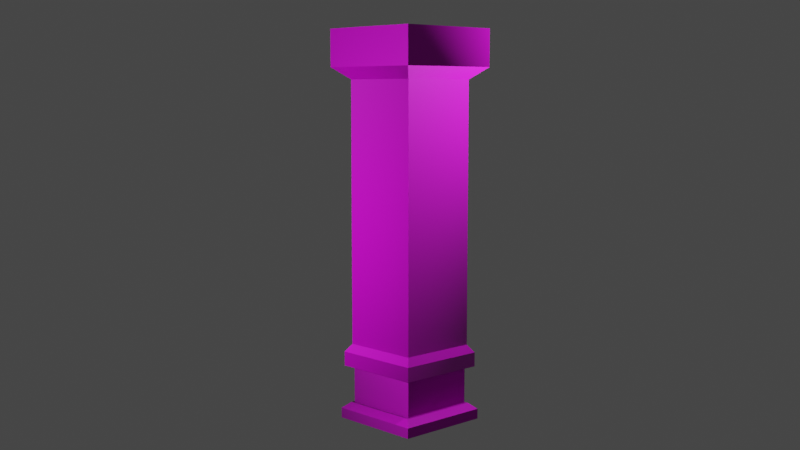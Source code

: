 # Source: pillar.blend  (saved by Blender 2.92.15; exported with 4.5.12 LTS)
import bpy
from mathutils import Matrix  # noqa: F401  (used for matrix-valued properties, if any)

bpy.ops.wm.read_factory_settings(use_empty=True)
scene = bpy.context.scene
scene.name = 'Scene'

# ---- collections
col_collection = bpy.data.collections.new('Collection'); scene.collection.children.link(col_collection)

# ---- images (referenced by path relative to the original .blend; pixels are not part of the script)
import os
ASSET_DIR = os.environ.get("B2B_ASSET_DIR", "")  # directory of the original .blend (textures are referenced by path, not embedded)
HERE = os.path.dirname(os.path.abspath(__file__))  # packed textures are extracted next to this script under _unpacked/

def load_image(name, relpath, width, height, colorspace="sRGB"):
    """Load a texture the original file referenced (path relative to the .blend, or extracted next to this script)."""
    p = next((c for c in (os.path.join(HERE, relpath), os.path.join(ASSET_DIR, relpath)) if relpath and os.path.exists(c)), "")
    if p:
        img = bpy.data.images.load(p, check_existing=True)
        img.name = name
    else:  # same state as the original file: an image datablock whose file is absent (Cycles renders it pink)
        img = bpy.data.images.new(name, width, height)
        img.source = "FILE"
        img.filepath = "//" + (relpath or name)
    img.colorspace_settings.name = colorspace
    return img
img_tiles093_1k_displacement_jpg = load_image('Tiles093_1K_Displacement.jpg', 'Tiles093_1K_Displacement.jpg', 1024, 1024, 'sRGB')
img_tiles093_1k_color_jpg = load_image('Tiles093_1K_Color.jpg', 'Tiles093_1K_Color.jpg', 1024, 1024, 'sRGB')
img_tiles093_1k_ambientocclusion_jpg = load_image('Tiles093_1K_AmbientOcclusion.jpg', 'Tiles093_1K_AmbientOcclusion.jpg', 1024, 1024, 'sRGB')
img_tiles093_1k_roughness_jpg = load_image('Tiles093_1K_Roughness.jpg', 'Tiles093_1K_Roughness.jpg', 1024, 1024, 'sRGB')
img_tiles093_1k_normal_jpg = load_image('Tiles093_1K_Normal.jpg', 'Tiles093_1K_Normal.jpg', 1024, 1024, 'sRGB')

# ---- materials (node trees are filled in below, after node groups)
mat_material_001 = bpy.data.materials.new('Material.001')
mat_material_001.use_transparent_shadow = False

# ---- material node trees
mat_material_001.use_nodes = True; mat_material_001.node_tree.nodes.clear()
_N = mat_material_001.node_tree.nodes; _L = mat_material_001.node_tree.links
n0 = _N.new('ShaderNodeBsdfPrincipled'); n0.name = 'Principled BSDF'; n0.location = (66, 300)
n0.distribution = 'GGX'
n0.subsurface_method = 'BURLEY'
n0.inputs[3].default_value = 1.45
n0.inputs[27].default_value = (0.0, 0.0, 0.0, 1.0)
n0.inputs[28].default_value = 1.0
n1 = _N.new('ShaderNodeOutputMaterial'); n1.name = 'Material Output'; n1.location = (1065, 314)
n2 = _N.new('ShaderNodeVectorDisplacement'); n2.name = 'Vector Displacement'; n2.location = (674, 67)
n2.width = 116
n2.inputs[2].default_value = 0.4
n3 = _N.new('ShaderNodeTexImage'); n3.name = 'Image Texture.001'; n3.location = (336, 65)
n3.image = img_tiles093_1k_displacement_jpg
n4 = _N.new('ShaderNodeTexImage'); n4.name = 'Image Texture'; n4.location = (-875, 686)
n4.image = img_tiles093_1k_color_jpg
n5 = _N.new('ShaderNodeMix'); n5.name = 'Mix'; n5.location = (-397, 430)
n5.data_type = 'RGBA'
n5.blend_type = 'OVERLAY'
n6 = _N.new('ShaderNodeTexImage'); n6.name = 'Image Texture.003'; n6.location = (-871, 406)
n6.image = img_tiles093_1k_ambientocclusion_jpg
n7 = _N.new('ShaderNodeTexImage'); n7.name = 'Image Texture.002'; n7.location = (-505, 51)
n7.image = img_tiles093_1k_roughness_jpg
n8 = _N.new('ShaderNodeTexImage'); n8.name = 'Image Texture.004'; n8.location = (-720, -270)
n8.image = img_tiles093_1k_normal_jpg
n9 = _N.new('ShaderNodeNormalMap'); n9.name = 'Normal Map'; n9.location = (-300, -226)
n10 = _N.new('ShaderNodeMath'); n10.name = 'Math'; n10.location = (-154, 39)
n10.operation = 'MULTIPLY'
n10.inputs[1].default_value = 2.0
n10.inputs[2].default_value = 0.0
_L.new(n0.outputs[0], n1.inputs[0])
_L.new(n3.outputs[0], n2.inputs[0])
_L.new(n2.outputs[0], n1.inputs[2])
_L.new(n7.outputs[0], n10.inputs[0])
_L.new(n4.outputs[0], n5.inputs[6])
_L.new(n6.outputs[0], n5.inputs[7])
_L.new(n5.outputs[2], n0.inputs[0])
_L.new(n8.outputs[0], n9.inputs[1])
_L.new(n9.outputs[0], n0.inputs[5])
_L.new(n10.outputs[0], n0.inputs[2])
n1.is_active_output = True

# ---- world
world_world = bpy.data.worlds.new('World'); scene.world = world_world
world_world.use_nodes = True; world_world.node_tree.nodes.clear()
_N = world_world.node_tree.nodes; _L = world_world.node_tree.links
n0 = _N.new('ShaderNodeOutputWorld'); n0.name = 'World Output'; n0.location = (300, 300)
n1 = _N.new('ShaderNodeBackground'); n1.name = 'Background'; n1.location = (10, 300)
n1.inputs[0].default_value = (0.05088, 0.05088, 0.05088, 1.0)
_L.new(n1.outputs[0], n0.inputs[0])
n0.is_active_output = True
world_world.color = (0.05088, 0.05088, 0.05088)
world_world.use_sun_shadow = False
world_world.sun_shadow_jitter_overblur = 0.0

# ---- cameras
cam_camera = bpy.data.cameras.new('Camera')
cam_camera.clip_end = 100.0
cam_camera.ortho_scale = 7.314

# ---- lights
light_light = bpy.data.lights.new('Light', 'POINT')
light_light.transmission_factor = 0.0
light_light.energy = 1000.0
light_light.shadow_soft_size = 0.1
light_light.shadow_maximum_resolution = 0.006
light_light.use_absolute_resolution = True
light_light_001 = bpy.data.lights.new('Light.001', 'POINT')
light_light_001.transmission_factor = 0.0
light_light_001.energy = 1000.0
light_light_001.shadow_soft_size = 0.1
light_light_001.shadow_maximum_resolution = 0.006
light_light_001.use_absolute_resolution = True

# ---- meshes
me_plane = bpy.data.meshes.new('Plane')
me_plane.from_pydata([(-1.0, -1.0, 0.0), (1.0, -1.0, 0.0), (-1.0, 1.0, 0.0), (1.0, 1.0, 0.0), (-0.8058, 0.8058, 0.335), (-0.8058, -0.8058, 0.335), (0.8058, -0.8058, 0.335), (0.8058, 0.8058, 0.335), (-1.0, 1.0, 0.209), (-1.0, -1.0, 0.209), (1.0, -1.0, 0.209), (1.0, 1.0, 0.209), (-0.8555, 0.8555, 0.335), (-0.8555, -0.8555, 0.335), (0.8555, -0.8555, 0.335), (0.8555, 0.8555, 0.335), (-0.951, 0.951, 1.109), (-0.951, -0.951, 1.109), (0.951, -0.951, 1.109), (0.951, 0.951, 1.109), (-0.8058, 0.8058, 1.109), (-0.8058, -0.8058, 1.109), (0.8058, -0.8058, 1.109), (0.8058, 0.8058, 1.109), (-0.951, 0.951, 1.404), (-0.951, -0.951, 1.404), (0.951, -0.951, 1.404), (0.951, 0.951, 1.404), (-0.8355, 0.8355, 1.567), (-0.8355, -0.8355, 1.567), (0.8355, -0.8355, 1.567), (0.8355, 0.8355, 1.567), (-0.8355, 0.8355, 6.993), (-0.8355, -0.8355, 6.993), (0.8355, -0.8355, 6.993), (0.8355, 0.8355, 6.993), (-1.127, 1.127, 7.237), (-1.127, -1.127, 7.237), (1.127, -1.127, 7.237), (1.127, 1.127, 7.237), (-1.127, 1.127, 8.002), (-1.127, -1.127, 8.002), (1.127, -1.127, 8.002), (1.127, 1.127, 8.002)], [], [(0, 2, 3, 1), (6, 7, 23, 22), (1, 3, 11, 10), (2, 0, 9, 8), (3, 2, 8, 11), (0, 1, 10, 9), (13, 12, 8, 9), (14, 13, 9, 10), (15, 14, 10, 11), (12, 15, 11, 8), (5, 4, 12, 13), (6, 5, 13, 14), (7, 6, 14, 15), (4, 7, 15, 12), (18, 19, 27, 26), (4, 5, 21, 20), (7, 4, 20, 23), (5, 6, 22, 21), (17, 16, 20, 21), (18, 17, 21, 22), (19, 18, 22, 23), (16, 19, 23, 20), (26, 27, 31, 30), (16, 17, 25, 24), (19, 16, 24, 27), (17, 18, 26, 25), (28, 29, 33, 32), (24, 25, 29, 28), (27, 24, 28, 31), (25, 26, 30, 29), (34, 35, 39, 38), (31, 28, 32, 35), (29, 30, 34, 33), (30, 31, 35, 34), (38, 39, 43, 42), (32, 33, 37, 36), (35, 32, 36, 39), (33, 34, 38, 37), (41, 42, 43, 40), (36, 37, 41, 40), (39, 36, 40, 43), (37, 38, 42, 41)])
_uv = me_plane.uv_layers.new(name='UVMap')
_uv.uv.foreach_set('vector', [0.6572, 0.7962, 0.6572, 0.5942, 0.8592, 0.5942, 0.8592, 0.7962, 0.5334, 0.7962, 0.5334, 0.9589, 0.4552, 0.9589, 0.4552, 0.7962, 0.9575, 0.5942, 0.9575, 0.7962, 0.9364, 0.7962, 0.9364, 0.5942, 0.9786, 0.5942, 0.9786, 0.7962, 0.9575, 0.7962, 0.9575, 0.5942, 0.6327, 0.7962, 0.6327, 0.9981, 0.6116, 0.9981, 0.6116, 0.7962, 0.6538, 0.7962, 0.6538, 0.9981, 0.6327, 0.9981, 0.6327, 0.7962, 0.6426, 0.7816, 0.6426, 0.6088, 0.6572, 0.5942, 0.6572, 0.7962, 0.4698, 0.7816, 0.6426, 0.7816, 0.6572, 0.7962, 0.4552, 0.7962, 0.4698, 0.6088, 0.4698, 0.7816, 0.4552, 0.7962, 0.4552, 0.5942, 0.6426, 0.6088, 0.4698, 0.6088, 0.4552, 0.5942, 0.6572, 0.5942, 0.6376, 0.7766, 0.6376, 0.6138, 0.6426, 0.6088, 0.6426, 0.7816, 0.4748, 0.7766, 0.6376, 0.7766, 0.6426, 0.7816, 0.4698, 0.7816, 0.4748, 0.6138, 0.4748, 0.7766, 0.4698, 0.7816, 0.4698, 0.6088, 0.6376, 0.6138, 0.4748, 0.6138, 0.4698, 0.6088, 0.6426, 0.6088, 0.3841, 0.0, 0.5762, 0.0, 0.5762, 0.02979, 0.3841, 0.02979, 0.8465, 0.4197, 0.8465, 0.5824, 0.7683, 0.5824, 0.7683, 0.4197, 0.6116, 0.7962, 0.6116, 0.9589, 0.5334, 0.9589, 0.5334, 0.7962, 0.9246, 0.4197, 0.9246, 0.5824, 0.8465, 0.5824, 0.8465, 0.4197, 0.7683, 0.1921, 0.7683, 0.0, 0.783, 0.01466, 0.783, 0.1774, 0.9604, 0.1921, 0.7683, 0.1921, 0.783, 0.1774, 0.9457, 0.1774, 0.9604, 0.0, 0.9604, 0.1921, 0.9457, 0.1774, 0.9457, 0.01466, 0.7683, 0.0, 0.9604, 0.0, 0.9457, 0.01466, 0.783, 0.01466, 0.3841, 0.02979, 0.5762, 0.02979, 0.5646, 0.04622, 0.3958, 0.04622, 0.5762, 0.0, 0.7683, 0.0, 0.7683, 0.02979, 0.5762, 0.02979, 0.0, 0.0, 0.1921, 0.0, 0.1921, 0.02979, 0.0, 0.02979, 0.1921, 0.0, 0.3841, 0.0, 0.3841, 0.02979, 0.1921, 0.02979, 0.5879, 0.04622, 0.7566, 0.04622, 0.7566, 0.5942, 0.5879, 0.5942, 0.5762, 0.02979, 0.7683, 0.02979, 0.7566, 0.04622, 0.5879, 0.04622, 0.0, 0.02979, 0.1921, 0.02979, 0.1804, 0.04622, 0.01166, 0.04622, 0.1921, 0.02979, 0.3841, 0.02979, 0.3725, 0.04622, 0.2037, 0.04622, 0.1982, 0.7924, 0.1982, 0.6236, 0.2276, 0.5942, 0.2276, 0.8218, 0.01166, 0.04622, 0.1804, 0.04622, 0.1804, 0.5942, 0.01166, 0.5942, 0.2037, 0.04622, 0.3725, 0.04622, 0.3725, 0.5942, 0.2037, 0.5942, 0.3958, 0.04622, 0.5646, 0.04622, 0.5646, 0.5942, 0.3958, 0.5942, 1.0, 0.1921, 1.0, 0.4197, 0.9228, 0.4197, 0.9228, 0.1921, 0.02943, 0.6236, 0.02943, 0.7924, 0.0, 0.8218, 0.0, 0.5942, 0.1982, 0.6236, 0.02943, 0.6236, 0.0, 0.5942, 0.2276, 0.5942, 0.02943, 0.7924, 0.1982, 0.7924, 0.2276, 0.8218, 0.0, 0.8218, 0.4552, 0.8218, 0.2276, 0.8218, 0.2276, 0.5942, 0.4552, 0.5942, 0.9364, 0.5942, 0.9364, 0.8218, 0.8592, 0.8218, 0.8592, 0.5942, 0.9228, 0.1921, 0.9228, 0.4197, 0.8455, 0.4197, 0.8455, 0.1921, 0.8455, 0.1921, 0.8455, 0.4197, 0.7683, 0.4197, 0.7683, 0.1921])
me_plane.materials.append(mat_material_001)
me_plane.use_remesh_fix_poles = True
me_plane.use_remesh_preserve_attributes = False
me_plane.use_mirror_vertex_groups = False
me_plane.update()

# ---- objects
ob_light = bpy.data.objects.new('Light', light_light)
ob_camera = bpy.data.objects.new('Camera', cam_camera)
ob_plane = bpy.data.objects.new('Plane', me_plane)
ob_light_001 = bpy.data.objects.new('Light.001', light_light_001)

# ---- transforms, parenting, visibility, modifiers, constraints
ob_light.location = (4.076, 2.996, 7.133)
ob_light.rotation_euler = (0.6503, 0.05522, 1.866)
ob_light.lock_rotations_4d = False
ob_light.empty_display_type = 'ARROWS'
ob_light.color = (0.0, 0.0, 0.0, 0.0)
ob_light.lineart.crease_threshold = 0.0
ob_camera.location = (16.24, -15.58, 6.757)
ob_camera.rotation_euler = (1.451, -1.107e-07, 0.8149)
ob_camera.lock_rotations_4d = False
ob_camera.empty_display_type = 'ARROWS'
ob_camera.color = (0.0, 0.0, 0.0, 0.0)
ob_camera.display_type = 'WIRE'
ob_camera.lineart.crease_threshold = 0.0
ob_plane.location = (0.0, 0.0, 0.0)
ob_plane.lineart.crease_threshold = 0.0
ob_light_001.location = (-0.3547, -6.192, 3.263)
ob_light_001.rotation_euler = (0.6503, 0.05522, 1.866)
ob_light_001.lock_rotations_4d = False
ob_light_001.empty_display_type = 'ARROWS'
ob_light_001.color = (0.0, 0.0, 0.0, 0.0)
ob_light_001.lineart.crease_threshold = 0.0

# ---- collection membership
col_collection.objects.link(ob_light)
col_collection.objects.link(ob_camera)
col_collection.objects.link(ob_plane)
col_collection.objects.link(ob_light_001)

# ---- scene / render settings (as saved in the file)
scene.camera = ob_camera
scene.frame_start = 1; scene.frame_end = 250; scene.frame_set(1)
scene.render.engine = 'BLENDER_EEVEE_NEXT'
scene.cycles.use_denoising = False
scene.cycles.samples = 128
scene.cycles.sampling_pattern = 'TABULATED_SOBOL'
scene.cycles.use_adaptive_sampling = False
scene.cycles.use_light_tree = False
scene.view_settings.view_transform = 'Filmic'
bpy.context.view_layer.update()
